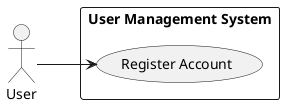

The diagram above was rendered by PlantUML. Its source (embedded in the PNG):
@startuml
left to right direction
actor User
rectangle "User Management System" {
  usecase "Register Account" as UC1
}
User --> UC1
@enduml